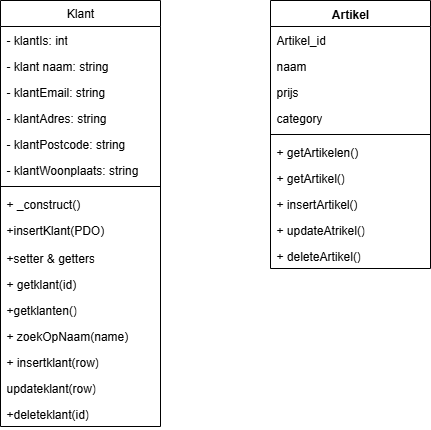

The diagram above was exported from draw.io. Its source (the exported page's mxGraphModel, read from the mxfile embedded in the PNG):
<mxGraphModel dx="988" dy="546" grid="1" gridSize="10" guides="1" tooltips="1" connect="1" arrows="1" fold="1" page="1" pageScale="1" pageWidth="827" pageHeight="1169" math="0" shadow="0">
  <root>
    <mxCell id="WIyWlLk6GJQsqaUBKTNV-0" />
    <mxCell id="WIyWlLk6GJQsqaUBKTNV-1" parent="WIyWlLk6GJQsqaUBKTNV-0" />
    <mxCell id="JtZYziUgsolVqoXUvRQZ-9" value="Klant" style="swimlane;fontStyle=0;childLayout=stackLayout;horizontal=1;startSize=26;fillColor=none;horizontalStack=0;resizeParent=1;resizeParentMax=0;resizeLast=0;collapsible=1;marginBottom=0;whiteSpace=wrap;html=1;" parent="WIyWlLk6GJQsqaUBKTNV-1" vertex="1">
      <mxGeometry x="160" y="140" width="160" height="426" as="geometry" />
    </mxCell>
    <mxCell id="JtZYziUgsolVqoXUvRQZ-10" value="- klantIs: int" style="text;strokeColor=none;fillColor=none;align=left;verticalAlign=top;spacingLeft=4;spacingRight=4;overflow=hidden;rotatable=0;points=[[0,0.5],[1,0.5]];portConstraint=eastwest;whiteSpace=wrap;html=1;" parent="JtZYziUgsolVqoXUvRQZ-9" vertex="1">
      <mxGeometry y="26" width="160" height="26" as="geometry" />
    </mxCell>
    <mxCell id="JtZYziUgsolVqoXUvRQZ-11" value="- klant naam: string" style="text;strokeColor=none;fillColor=none;align=left;verticalAlign=top;spacingLeft=4;spacingRight=4;overflow=hidden;rotatable=0;points=[[0,0.5],[1,0.5]];portConstraint=eastwest;whiteSpace=wrap;html=1;" parent="JtZYziUgsolVqoXUvRQZ-9" vertex="1">
      <mxGeometry y="52" width="160" height="26" as="geometry" />
    </mxCell>
    <mxCell id="JtZYziUgsolVqoXUvRQZ-13" value="- klantEmail: string" style="text;strokeColor=none;fillColor=none;align=left;verticalAlign=top;spacingLeft=4;spacingRight=4;overflow=hidden;rotatable=0;points=[[0,0.5],[1,0.5]];portConstraint=eastwest;whiteSpace=wrap;html=1;" parent="JtZYziUgsolVqoXUvRQZ-9" vertex="1">
      <mxGeometry y="78" width="160" height="26" as="geometry" />
    </mxCell>
    <mxCell id="JtZYziUgsolVqoXUvRQZ-14" value="- klantAdres: string" style="text;strokeColor=none;fillColor=none;align=left;verticalAlign=top;spacingLeft=4;spacingRight=4;overflow=hidden;rotatable=0;points=[[0,0.5],[1,0.5]];portConstraint=eastwest;whiteSpace=wrap;html=1;" parent="JtZYziUgsolVqoXUvRQZ-9" vertex="1">
      <mxGeometry y="104" width="160" height="26" as="geometry" />
    </mxCell>
    <mxCell id="JtZYziUgsolVqoXUvRQZ-15" value="- klantPostcode: string" style="text;strokeColor=none;fillColor=none;align=left;verticalAlign=top;spacingLeft=4;spacingRight=4;overflow=hidden;rotatable=0;points=[[0,0.5],[1,0.5]];portConstraint=eastwest;whiteSpace=wrap;html=1;" parent="JtZYziUgsolVqoXUvRQZ-9" vertex="1">
      <mxGeometry y="130" width="160" height="26" as="geometry" />
    </mxCell>
    <mxCell id="JtZYziUgsolVqoXUvRQZ-16" value="- klantWoonplaats: string" style="text;strokeColor=none;fillColor=none;align=left;verticalAlign=top;spacingLeft=4;spacingRight=4;overflow=hidden;rotatable=0;points=[[0,0.5],[1,0.5]];portConstraint=eastwest;whiteSpace=wrap;html=1;" parent="JtZYziUgsolVqoXUvRQZ-9" vertex="1">
      <mxGeometry y="156" width="160" height="26" as="geometry" />
    </mxCell>
    <mxCell id="JtZYziUgsolVqoXUvRQZ-17" value="" style="line;strokeWidth=1;fillColor=none;align=left;verticalAlign=middle;spacingTop=-1;spacingLeft=3;spacingRight=3;rotatable=0;labelPosition=right;points=[];portConstraint=eastwest;strokeColor=inherit;" parent="JtZYziUgsolVqoXUvRQZ-9" vertex="1">
      <mxGeometry y="182" width="160" height="8" as="geometry" />
    </mxCell>
    <mxCell id="JtZYziUgsolVqoXUvRQZ-18" value="+ _construct()" style="text;strokeColor=none;fillColor=none;align=left;verticalAlign=top;spacingLeft=4;spacingRight=4;overflow=hidden;rotatable=0;points=[[0,0.5],[1,0.5]];portConstraint=eastwest;whiteSpace=wrap;html=1;" parent="JtZYziUgsolVqoXUvRQZ-9" vertex="1">
      <mxGeometry y="190" width="160" height="26" as="geometry" />
    </mxCell>
    <mxCell id="JtZYziUgsolVqoXUvRQZ-12" value="+insertKlant(PDO)" style="text;strokeColor=none;fillColor=none;align=left;verticalAlign=top;spacingLeft=4;spacingRight=4;overflow=hidden;rotatable=0;points=[[0,0.5],[1,0.5]];portConstraint=eastwest;whiteSpace=wrap;html=1;" parent="JtZYziUgsolVqoXUvRQZ-9" vertex="1">
      <mxGeometry y="216" width="160" height="28" as="geometry" />
    </mxCell>
    <mxCell id="JtZYziUgsolVqoXUvRQZ-19" value="+setter &amp;amp; getters" style="text;strokeColor=none;fillColor=none;align=left;verticalAlign=top;spacingLeft=4;spacingRight=4;overflow=hidden;rotatable=0;points=[[0,0.5],[1,0.5]];portConstraint=eastwest;whiteSpace=wrap;html=1;" parent="JtZYziUgsolVqoXUvRQZ-9" vertex="1">
      <mxGeometry y="244" width="160" height="26" as="geometry" />
    </mxCell>
    <mxCell id="AcgIn6z0EqyWgO2uiJHD-3" value="+ getklant(id)" style="text;strokeColor=none;fillColor=none;align=left;verticalAlign=top;spacingLeft=4;spacingRight=4;overflow=hidden;rotatable=0;points=[[0,0.5],[1,0.5]];portConstraint=eastwest;whiteSpace=wrap;html=1;" parent="JtZYziUgsolVqoXUvRQZ-9" vertex="1">
      <mxGeometry y="270" width="160" height="26" as="geometry" />
    </mxCell>
    <mxCell id="AcgIn6z0EqyWgO2uiJHD-0" value="+getklanten()" style="text;strokeColor=none;fillColor=none;align=left;verticalAlign=top;spacingLeft=4;spacingRight=4;overflow=hidden;rotatable=0;points=[[0,0.5],[1,0.5]];portConstraint=eastwest;whiteSpace=wrap;html=1;" parent="JtZYziUgsolVqoXUvRQZ-9" vertex="1">
      <mxGeometry y="296" width="160" height="26" as="geometry" />
    </mxCell>
    <mxCell id="AcgIn6z0EqyWgO2uiJHD-4" value="+ zoekOpNaam(name)" style="text;strokeColor=none;fillColor=none;align=left;verticalAlign=top;spacingLeft=4;spacingRight=4;overflow=hidden;rotatable=0;points=[[0,0.5],[1,0.5]];portConstraint=eastwest;whiteSpace=wrap;html=1;" parent="JtZYziUgsolVqoXUvRQZ-9" vertex="1">
      <mxGeometry y="322" width="160" height="26" as="geometry" />
    </mxCell>
    <mxCell id="AcgIn6z0EqyWgO2uiJHD-5" value="+ insertklant(row)" style="text;strokeColor=none;fillColor=none;align=left;verticalAlign=top;spacingLeft=4;spacingRight=4;overflow=hidden;rotatable=0;points=[[0,0.5],[1,0.5]];portConstraint=eastwest;whiteSpace=wrap;html=1;" parent="JtZYziUgsolVqoXUvRQZ-9" vertex="1">
      <mxGeometry y="348" width="160" height="26" as="geometry" />
    </mxCell>
    <mxCell id="AcgIn6z0EqyWgO2uiJHD-6" value="updateklant(row)" style="text;strokeColor=none;fillColor=none;align=left;verticalAlign=top;spacingLeft=4;spacingRight=4;overflow=hidden;rotatable=0;points=[[0,0.5],[1,0.5]];portConstraint=eastwest;whiteSpace=wrap;html=1;" parent="JtZYziUgsolVqoXUvRQZ-9" vertex="1">
      <mxGeometry y="374" width="160" height="26" as="geometry" />
    </mxCell>
    <mxCell id="AcgIn6z0EqyWgO2uiJHD-7" value="+deleteklant(id)" style="text;strokeColor=none;fillColor=none;align=left;verticalAlign=top;spacingLeft=4;spacingRight=4;overflow=hidden;rotatable=0;points=[[0,0.5],[1,0.5]];portConstraint=eastwest;whiteSpace=wrap;html=1;" parent="JtZYziUgsolVqoXUvRQZ-9" vertex="1">
      <mxGeometry y="400" width="160" height="26" as="geometry" />
    </mxCell>
    <mxCell id="wrzCT446yCBEB50XpZrv-0" value="Artikel" style="swimlane;fontStyle=1;align=center;verticalAlign=top;childLayout=stackLayout;horizontal=1;startSize=26;horizontalStack=0;resizeParent=1;resizeParentMax=0;resizeLast=0;collapsible=1;marginBottom=0;whiteSpace=wrap;html=1;" vertex="1" parent="WIyWlLk6GJQsqaUBKTNV-1">
      <mxGeometry x="430" y="140" width="160" height="268" as="geometry" />
    </mxCell>
    <mxCell id="wrzCT446yCBEB50XpZrv-1" value="Artikel_id" style="text;strokeColor=none;fillColor=none;align=left;verticalAlign=top;spacingLeft=4;spacingRight=4;overflow=hidden;rotatable=0;points=[[0,0.5],[1,0.5]];portConstraint=eastwest;whiteSpace=wrap;html=1;" vertex="1" parent="wrzCT446yCBEB50XpZrv-0">
      <mxGeometry y="26" width="160" height="26" as="geometry" />
    </mxCell>
    <mxCell id="wrzCT446yCBEB50XpZrv-9" value="naam" style="text;strokeColor=none;fillColor=none;align=left;verticalAlign=top;spacingLeft=4;spacingRight=4;overflow=hidden;rotatable=0;points=[[0,0.5],[1,0.5]];portConstraint=eastwest;whiteSpace=wrap;html=1;" vertex="1" parent="wrzCT446yCBEB50XpZrv-0">
      <mxGeometry y="52" width="160" height="26" as="geometry" />
    </mxCell>
    <mxCell id="wrzCT446yCBEB50XpZrv-6" value="prijs" style="text;strokeColor=none;fillColor=none;align=left;verticalAlign=top;spacingLeft=4;spacingRight=4;overflow=hidden;rotatable=0;points=[[0,0.5],[1,0.5]];portConstraint=eastwest;whiteSpace=wrap;html=1;" vertex="1" parent="wrzCT446yCBEB50XpZrv-0">
      <mxGeometry y="78" width="160" height="26" as="geometry" />
    </mxCell>
    <mxCell id="wrzCT446yCBEB50XpZrv-5" value="category" style="text;strokeColor=none;fillColor=none;align=left;verticalAlign=top;spacingLeft=4;spacingRight=4;overflow=hidden;rotatable=0;points=[[0,0.5],[1,0.5]];portConstraint=eastwest;whiteSpace=wrap;html=1;" vertex="1" parent="wrzCT446yCBEB50XpZrv-0">
      <mxGeometry y="104" width="160" height="26" as="geometry" />
    </mxCell>
    <mxCell id="wrzCT446yCBEB50XpZrv-2" value="" style="line;strokeWidth=1;fillColor=none;align=left;verticalAlign=middle;spacingTop=-1;spacingLeft=3;spacingRight=3;rotatable=0;labelPosition=right;points=[];portConstraint=eastwest;strokeColor=inherit;" vertex="1" parent="wrzCT446yCBEB50XpZrv-0">
      <mxGeometry y="130" width="160" height="8" as="geometry" />
    </mxCell>
    <mxCell id="wrzCT446yCBEB50XpZrv-8" value="+ getArtikelen()" style="text;strokeColor=none;fillColor=none;align=left;verticalAlign=top;spacingLeft=4;spacingRight=4;overflow=hidden;rotatable=0;points=[[0,0.5],[1,0.5]];portConstraint=eastwest;whiteSpace=wrap;html=1;" vertex="1" parent="wrzCT446yCBEB50XpZrv-0">
      <mxGeometry y="138" width="160" height="26" as="geometry" />
    </mxCell>
    <mxCell id="wrzCT446yCBEB50XpZrv-4" value="+ getArtikel()" style="text;strokeColor=none;fillColor=none;align=left;verticalAlign=top;spacingLeft=4;spacingRight=4;overflow=hidden;rotatable=0;points=[[0,0.5],[1,0.5]];portConstraint=eastwest;whiteSpace=wrap;html=1;" vertex="1" parent="wrzCT446yCBEB50XpZrv-0">
      <mxGeometry y="164" width="160" height="26" as="geometry" />
    </mxCell>
    <mxCell id="wrzCT446yCBEB50XpZrv-10" value="+ insertArtikel()" style="text;strokeColor=none;fillColor=none;align=left;verticalAlign=top;spacingLeft=4;spacingRight=4;overflow=hidden;rotatable=0;points=[[0,0.5],[1,0.5]];portConstraint=eastwest;whiteSpace=wrap;html=1;" vertex="1" parent="wrzCT446yCBEB50XpZrv-0">
      <mxGeometry y="190" width="160" height="26" as="geometry" />
    </mxCell>
    <mxCell id="wrzCT446yCBEB50XpZrv-7" value="+ updateAtrikel()" style="text;strokeColor=none;fillColor=none;align=left;verticalAlign=top;spacingLeft=4;spacingRight=4;overflow=hidden;rotatable=0;points=[[0,0.5],[1,0.5]];portConstraint=eastwest;whiteSpace=wrap;html=1;" vertex="1" parent="wrzCT446yCBEB50XpZrv-0">
      <mxGeometry y="216" width="160" height="26" as="geometry" />
    </mxCell>
    <mxCell id="wrzCT446yCBEB50XpZrv-3" value="+ deleteArtikel()" style="text;strokeColor=none;fillColor=none;align=left;verticalAlign=top;spacingLeft=4;spacingRight=4;overflow=hidden;rotatable=0;points=[[0,0.5],[1,0.5]];portConstraint=eastwest;whiteSpace=wrap;html=1;" vertex="1" parent="wrzCT446yCBEB50XpZrv-0">
      <mxGeometry y="242" width="160" height="26" as="geometry" />
    </mxCell>
  </root>
</mxGraphModel>